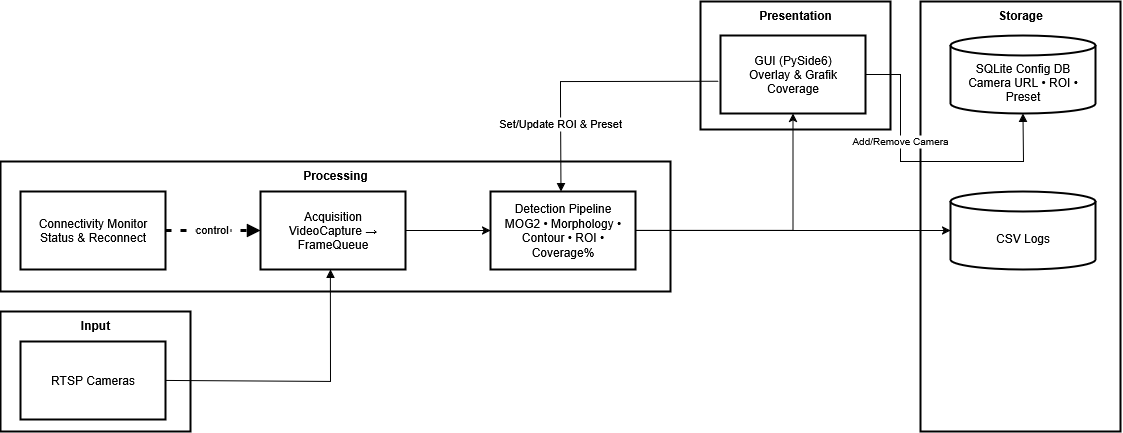

The diagram above was exported from draw.io. Its source (the exported page's mxGraphModel, read from the mxfile embedded in the PNG):
<mxGraphModel dx="1710" dy="1133" grid="1" gridSize="10" guides="1" tooltips="1" connect="1" arrows="1" fold="1" page="1" pageScale="1" pageWidth="850" pageHeight="1100" math="0" shadow="0">
  <root>
    <mxCell id="0" />
    <mxCell id="1" parent="0" />
    <mxCell id="hemGsGIXXygE0Tq-dddL-1" value="Storage" style="whiteSpace=wrap;strokeWidth=2;verticalAlign=top;fontStyle=1" vertex="1" parent="1">
      <mxGeometry x="960" y="40" width="200" height="430" as="geometry" />
    </mxCell>
    <mxCell id="hemGsGIXXygE0Tq-dddL-2" value="Presentation" style="whiteSpace=wrap;strokeWidth=2;verticalAlign=top;fontStyle=1" vertex="1" parent="1">
      <mxGeometry x="740" y="40" width="190" height="128" as="geometry" />
    </mxCell>
    <mxCell id="hemGsGIXXygE0Tq-dddL-3" value="Processing" style="whiteSpace=wrap;strokeWidth=2;verticalAlign=top;fontStyle=1" vertex="1" parent="1">
      <mxGeometry x="40" y="200" width="670" height="130" as="geometry" />
    </mxCell>
    <mxCell id="hemGsGIXXygE0Tq-dddL-4" value="Input" style="whiteSpace=wrap;strokeWidth=2;verticalAlign=top;fontStyle=1" vertex="1" parent="1">
      <mxGeometry x="40" y="350" width="190" height="120" as="geometry" />
    </mxCell>
    <mxCell id="hemGsGIXXygE0Tq-dddL-5" value="RTSP Cameras" style="whiteSpace=wrap;strokeWidth=2;" vertex="1" parent="1">
      <mxGeometry x="60" y="380" width="145" height="78" as="geometry" />
    </mxCell>
    <mxCell id="hemGsGIXXygE0Tq-dddL-30" value="" style="edgeStyle=orthogonalEdgeStyle;rounded=0;orthogonalLoop=1;jettySize=auto;html=1;" edge="1" parent="1" source="hemGsGIXXygE0Tq-dddL-6" target="hemGsGIXXygE0Tq-dddL-7">
      <mxGeometry relative="1" as="geometry" />
    </mxCell>
    <mxCell id="hemGsGIXXygE0Tq-dddL-6" value="Acquisition&#10;VideoCapture → FrameQueue" style="whiteSpace=wrap;strokeWidth=2;" vertex="1" parent="1">
      <mxGeometry x="300" y="230" width="145" height="78" as="geometry" />
    </mxCell>
    <mxCell id="hemGsGIXXygE0Tq-dddL-31" style="edgeStyle=orthogonalEdgeStyle;rounded=0;orthogonalLoop=1;jettySize=auto;html=1;exitX=1;exitY=0.5;exitDx=0;exitDy=0;entryX=0.5;entryY=1;entryDx=0;entryDy=0;" edge="1" parent="1" source="hemGsGIXXygE0Tq-dddL-7" target="hemGsGIXXygE0Tq-dddL-11">
      <mxGeometry relative="1" as="geometry">
        <mxPoint x="800" y="180" as="targetPoint" />
      </mxGeometry>
    </mxCell>
    <mxCell id="hemGsGIXXygE0Tq-dddL-32" style="edgeStyle=orthogonalEdgeStyle;rounded=0;orthogonalLoop=1;jettySize=auto;html=1;exitX=1;exitY=0.5;exitDx=0;exitDy=0;" edge="1" parent="1" source="hemGsGIXXygE0Tq-dddL-7" target="hemGsGIXXygE0Tq-dddL-13">
      <mxGeometry relative="1" as="geometry" />
    </mxCell>
    <mxCell id="hemGsGIXXygE0Tq-dddL-7" value="Detection Pipeline&#10;MOG2 • Morphology • Contour • ROI • Coverage%" style="whiteSpace=wrap;strokeWidth=2;" vertex="1" parent="1">
      <mxGeometry x="530" y="230" width="145" height="78" as="geometry" />
    </mxCell>
    <mxCell id="hemGsGIXXygE0Tq-dddL-9" value="Connectivity Monitor&#10;Status &amp; Reconnect" style="whiteSpace=wrap;strokeWidth=2;" vertex="1" parent="1">
      <mxGeometry x="60" y="230" width="145" height="78" as="geometry" />
    </mxCell>
    <mxCell id="hemGsGIXXygE0Tq-dddL-11" value="GUI (PySide6)&#10;Overlay &amp; Grafik Coverage" style="whiteSpace=wrap;strokeWidth=2;" vertex="1" parent="1">
      <mxGeometry x="760" y="74" width="145" height="78" as="geometry" />
    </mxCell>
    <mxCell id="hemGsGIXXygE0Tq-dddL-12" value="SQLite Config DB&#10;Camera URL • ROI • Preset" style="shape=cylinder3;boundedLbl=1;backgroundOutline=1;size=10;strokeWidth=2;whiteSpace=wrap;" vertex="1" parent="1">
      <mxGeometry x="990" y="74" width="145" height="78" as="geometry" />
    </mxCell>
    <mxCell id="hemGsGIXXygE0Tq-dddL-13" value="CSV Logs" style="shape=cylinder3;boundedLbl=1;backgroundOutline=1;size=10;strokeWidth=2;whiteSpace=wrap;" vertex="1" parent="1">
      <mxGeometry x="990" y="230" width="145" height="78" as="geometry" />
    </mxCell>
    <mxCell id="hemGsGIXXygE0Tq-dddL-15" value="" style="curved=0;startArrow=none;endArrow=block;exitX=1;exitY=0.5;entryX=0.482;entryY=0.999;rounded=0;entryDx=0;entryDy=0;entryPerimeter=0;" edge="1" parent="1" source="hemGsGIXXygE0Tq-dddL-5" target="hemGsGIXXygE0Tq-dddL-6">
      <mxGeometry relative="1" as="geometry">
        <Array as="points">
          <mxPoint x="370" y="420" />
        </Array>
      </mxGeometry>
    </mxCell>
    <mxCell id="hemGsGIXXygE0Tq-dddL-18" value="Set/Update ROI &amp; Preset" style="curved=0;startArrow=none;endArrow=block;exitX=-0.014;exitY=0.586;entryX=0.486;entryY=0.001;rounded=0;entryDx=0;entryDy=0;exitDx=0;exitDy=0;exitPerimeter=0;entryPerimeter=0;" edge="1" parent="1" source="hemGsGIXXygE0Tq-dddL-11" target="hemGsGIXXygE0Tq-dddL-7">
      <mxGeometry x="0.4867" relative="1" as="geometry">
        <Array as="points">
          <mxPoint x="600" y="120" />
          <mxPoint x="600" y="140" />
        </Array>
        <mxPoint as="offset" />
      </mxGeometry>
    </mxCell>
    <mxCell id="hemGsGIXXygE0Tq-dddL-19" value="Add/Remove Camera" style="curved=0;startArrow=none;endArrow=block;exitX=1;exitY=0.5;entryX=0.5;entryY=1;rounded=0;fontSize=10;entryDx=0;entryDy=0;entryPerimeter=0;" edge="1" parent="1" source="hemGsGIXXygE0Tq-dddL-11" target="hemGsGIXXygE0Tq-dddL-12">
      <mxGeometry x="-0.3038" relative="1" as="geometry">
        <Array as="points">
          <mxPoint x="940" y="113" />
          <mxPoint x="940" y="145" />
          <mxPoint x="940" y="200" />
          <mxPoint x="1063" y="200" />
        </Array>
        <mxPoint as="offset" />
      </mxGeometry>
    </mxCell>
    <mxCell id="hemGsGIXXygE0Tq-dddL-22" value="control" style="curved=0;dashed=1;dashPattern=2 3;startArrow=none;endArrow=block;exitX=1;exitY=0.5;entryX=0;entryY=0.5;rounded=0;strokeWidth=3;entryDx=0;entryDy=0;" edge="1" parent="1" source="hemGsGIXXygE0Tq-dddL-9" target="hemGsGIXXygE0Tq-dddL-6">
      <mxGeometry x="-0.0006" y="1" relative="1" as="geometry">
        <Array as="points" />
        <mxPoint as="offset" />
      </mxGeometry>
    </mxCell>
    <mxCell id="hemGsGIXXygE0Tq-dddL-28" style="edgeStyle=orthogonalEdgeStyle;rounded=0;orthogonalLoop=1;jettySize=auto;html=1;exitX=0.5;exitY=1;exitDx=0;exitDy=0;entryX=0.5;entryY=1;entryDx=0;entryDy=0;" edge="1" parent="1" source="hemGsGIXXygE0Tq-dddL-7" target="hemGsGIXXygE0Tq-dddL-7">
      <mxGeometry relative="1" as="geometry" />
    </mxCell>
  </root>
</mxGraphModel>